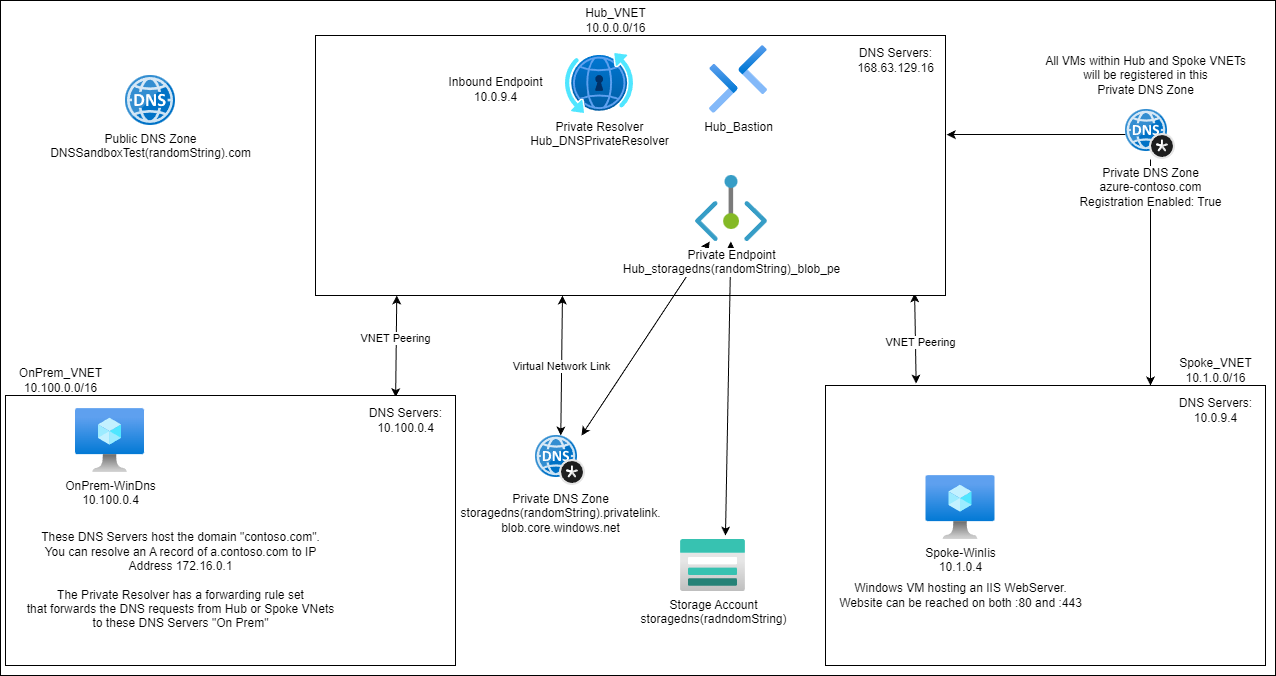

The diagram above was exported from draw.io. Its source (the exported page's mxGraphModel, read from the mxfile embedded in the PNG):
<mxGraphModel dx="1146" dy="582" grid="1" gridSize="10" guides="1" tooltips="1" connect="1" arrows="1" fold="1" page="1" pageScale="1" pageWidth="10000" pageHeight="10000" math="0" shadow="0">
  <root>
    <mxCell id="0" />
    <mxCell id="1" parent="0" />
    <mxCell id="47" value="" style="whiteSpace=wrap;html=1;" parent="1" vertex="1">
      <mxGeometry x="45" y="35" width="1275" height="675" as="geometry" />
    </mxCell>
    <mxCell id="2" value="" style="rounded=0;whiteSpace=wrap;html=1;" parent="1" vertex="1">
      <mxGeometry x="870" y="420" width="440" height="280" as="geometry" />
    </mxCell>
    <mxCell id="3" value="Spoke_VNET&lt;br&gt;10.1.0.0/16" style="text;html=1;align=center;verticalAlign=middle;resizable=0;points=[];autosize=1;strokeColor=none;fillColor=none;" parent="1" vertex="1">
      <mxGeometry x="1210" y="385" width="100" height="40" as="geometry" />
    </mxCell>
    <mxCell id="29" style="edgeStyle=none;html=1;entryX=0.206;entryY=-0.007;entryDx=0;entryDy=0;entryPerimeter=0;exitX=0.951;exitY=0.992;exitDx=0;exitDy=0;exitPerimeter=0;startArrow=classic;startFill=1;" parent="1" source="6" target="2" edge="1">
      <mxGeometry relative="1" as="geometry" />
    </mxCell>
    <mxCell id="30" value="VNET Peering" style="edgeLabel;html=1;align=center;verticalAlign=middle;resizable=0;points=[];" parent="29" vertex="1" connectable="0">
      <mxGeometry x="0.35" y="1" relative="1" as="geometry">
        <mxPoint x="3" y="-12" as="offset" />
      </mxGeometry>
    </mxCell>
    <mxCell id="6" value="" style="rounded=0;whiteSpace=wrap;html=1;" parent="1" vertex="1">
      <mxGeometry x="360" y="70" width="630" height="260" as="geometry" />
    </mxCell>
    <mxCell id="7" value="Hub_VNET&lt;br&gt;10.0.0.0/16" style="text;html=1;align=center;verticalAlign=middle;resizable=0;points=[];autosize=1;strokeColor=none;fillColor=none;" parent="1" vertex="1">
      <mxGeometry x="620" y="35.00000000000003" width="80" height="40" as="geometry" />
    </mxCell>
    <mxCell id="51" style="edgeStyle=none;html=1;entryX=0.129;entryY=1;entryDx=0;entryDy=0;entryPerimeter=0;exitX=0.867;exitY=0.006;exitDx=0;exitDy=0;exitPerimeter=0;startArrow=classic;startFill=1;" edge="1" parent="1" source="8" target="6">
      <mxGeometry relative="1" as="geometry" />
    </mxCell>
    <mxCell id="53" value="VNET Peering" style="edgeLabel;html=1;align=center;verticalAlign=middle;resizable=0;points=[];" vertex="1" connectable="0" parent="51">
      <mxGeometry x="0.5272" y="2" relative="1" as="geometry">
        <mxPoint y="19" as="offset" />
      </mxGeometry>
    </mxCell>
    <mxCell id="8" value="" style="whiteSpace=wrap;html=1;" parent="1" vertex="1">
      <mxGeometry x="50" y="430" width="450" height="270" as="geometry" />
    </mxCell>
    <mxCell id="9" value="OnPrem_VNET&lt;br&gt;10.100.0.0/16" style="text;html=1;align=center;verticalAlign=middle;resizable=0;points=[];autosize=1;strokeColor=none;fillColor=none;" parent="1" vertex="1">
      <mxGeometry x="50" y="395" width="110" height="40" as="geometry" />
    </mxCell>
    <mxCell id="10" value="Private Resolver&lt;br&gt;Hub_DNSPrivateResolver" style="aspect=fixed;html=1;points=[];align=center;image;fontSize=12;image=img/lib/azure2/networking/DNS_Private_Resolver.svg;" parent="1" vertex="1">
      <mxGeometry x="610" y="88.00000000000003" width="68" height="60" as="geometry" />
    </mxCell>
    <mxCell id="13" value="OnPrem-WinDns&lt;br&gt;10.100.0.4" style="aspect=fixed;html=1;points=[];align=center;image;fontSize=12;image=img/lib/azure2/compute/Virtual_Machine.svg;" parent="1" vertex="1">
      <mxGeometry x="120" y="443" width="69" height="64" as="geometry" />
    </mxCell>
    <mxCell id="38" style="edgeStyle=none;html=1;entryX=0.392;entryY=1;entryDx=0;entryDy=0;entryPerimeter=0;startArrow=classic;startFill=1;" parent="1" source="24" target="6" edge="1">
      <mxGeometry relative="1" as="geometry" />
    </mxCell>
    <mxCell id="39" value="Virtual Network Link" style="edgeLabel;html=1;align=center;verticalAlign=middle;resizable=0;points=[];" parent="38" vertex="1" connectable="0">
      <mxGeometry x="0.4287" y="-1" relative="1" as="geometry">
        <mxPoint x="-2" y="30" as="offset" />
      </mxGeometry>
    </mxCell>
    <mxCell id="24" value="Private DNS Zone&lt;br&gt;storagedns(randomString).privatelink.&lt;br&gt;blob.core.windows.net" style="sketch=0;aspect=fixed;html=1;points=[];align=center;image;fontSize=12;image=img/lib/mscae/DNS_Private_Zones.svg;" parent="1" vertex="1">
      <mxGeometry x="580" y="470" width="50" height="50" as="geometry" />
    </mxCell>
    <mxCell id="26" value="Storage Account&lt;br&gt;storagedns(radndomString)" style="aspect=fixed;html=1;points=[];align=center;image;fontSize=12;image=img/lib/azure2/storage/Storage_Accounts.svg;" parent="1" vertex="1">
      <mxGeometry x="725" y="574" width="65" height="52" as="geometry" />
    </mxCell>
    <mxCell id="31" value="Spoke-WinIis&lt;br&gt;10.1.0.4" style="aspect=fixed;html=1;points=[];align=center;image;fontSize=12;image=img/lib/azure2/compute/Virtual_Machine.svg;" parent="1" vertex="1">
      <mxGeometry x="970.5" y="510" width="69" height="64" as="geometry" />
    </mxCell>
    <mxCell id="32" value="Windows VM hosting an IIS WebServer.&lt;br&gt;Website can be reached on both :80 and :443" style="text;html=1;align=center;verticalAlign=middle;resizable=0;points=[];autosize=1;strokeColor=none;fillColor=none;" parent="1" vertex="1">
      <mxGeometry x="870" y="610" width="270" height="40" as="geometry" />
    </mxCell>
    <mxCell id="34" value="Hub_Bastion" style="aspect=fixed;html=1;points=[];align=center;image;fontSize=12;image=img/lib/azure2/networking/Bastions.svg;" parent="1" vertex="1">
      <mxGeometry x="754" y="80" width="57.99999999999999" height="68" as="geometry" />
    </mxCell>
    <mxCell id="36" style="edgeStyle=none;html=1;entryX=0.692;entryY=-0.077;entryDx=0;entryDy=0;entryPerimeter=0;startArrow=classic;startFill=1;" parent="1" source="35" target="26" edge="1">
      <mxGeometry relative="1" as="geometry" />
    </mxCell>
    <mxCell id="37" style="edgeStyle=none;html=1;entryX=0.92;entryY=0;entryDx=0;entryDy=0;entryPerimeter=0;startArrow=classic;startFill=1;" parent="1" source="35" target="24" edge="1">
      <mxGeometry relative="1" as="geometry" />
    </mxCell>
    <mxCell id="35" value="Private Endpoint&lt;br&gt;Hub_storagedns(randomString)_blob_pe" style="aspect=fixed;html=1;points=[];align=center;image;fontSize=12;image=img/lib/azure2/networking/Private_Endpoint.svg;" parent="1" vertex="1">
      <mxGeometry x="740" y="210" width="72" height="66" as="geometry" />
    </mxCell>
    <mxCell id="41" style="edgeStyle=none;html=1;entryX=1.002;entryY=0.381;entryDx=0;entryDy=0;entryPerimeter=0;startArrow=none;startFill=0;" parent="1" source="40" target="6" edge="1">
      <mxGeometry relative="1" as="geometry" />
    </mxCell>
    <mxCell id="42" style="edgeStyle=none;html=1;startArrow=none;startFill=0;" parent="1" source="40" edge="1">
      <mxGeometry relative="1" as="geometry">
        <mxPoint x="1195" y="420" as="targetPoint" />
      </mxGeometry>
    </mxCell>
    <mxCell id="40" value="Private DNS Zone&lt;br&gt;azure-contoso.com&lt;br&gt;Registration Enabled: True" style="sketch=0;aspect=fixed;html=1;points=[];align=center;image;fontSize=12;image=img/lib/mscae/DNS_Private_Zones.svg;" parent="1" vertex="1">
      <mxGeometry x="1170" y="144" width="50" height="50" as="geometry" />
    </mxCell>
    <mxCell id="43" value="All VMs within Hub and Spoke VNETs&lt;br&gt;will be registered in this&lt;br&gt;Private DNS Zone" style="text;html=1;align=center;verticalAlign=middle;resizable=0;points=[];autosize=1;strokeColor=none;fillColor=none;" parent="1" vertex="1">
      <mxGeometry x="1080" y="80" width="220" height="60" as="geometry" />
    </mxCell>
    <mxCell id="45" value="Public DNS Zone&lt;br&gt;DNSSandboxTest(randomString).com" style="sketch=0;aspect=fixed;html=1;points=[];align=center;image;fontSize=12;image=img/lib/mscae/DNS.svg;" parent="1" vertex="1">
      <mxGeometry x="170" y="110" width="50" height="50" as="geometry" />
    </mxCell>
    <mxCell id="46" value="These DNS Servers host the domain &quot;contoso.com&quot;.&lt;br&gt;You can resolve an A record of a.contoso.com to IP&lt;br&gt;Address 172.16.0.1&lt;br&gt;&lt;br&gt;The Private Resolver has a forwarding rule set&lt;br&gt;that forwards the DNS requests from Hub or Spoke VNets&lt;br&gt;to these DNS Servers &quot;On Prem&quot;" style="text;html=1;align=center;verticalAlign=middle;resizable=0;points=[];autosize=1;strokeColor=none;fillColor=none;" parent="1" vertex="1">
      <mxGeometry x="60" y="560" width="330" height="110" as="geometry" />
    </mxCell>
    <mxCell id="50" value="DNS Servers:&lt;br&gt;10.0.9.4" style="text;html=1;align=center;verticalAlign=middle;resizable=0;points=[];autosize=1;strokeColor=none;fillColor=none;" parent="1" vertex="1">
      <mxGeometry x="1210" y="425" width="100" height="40" as="geometry" />
    </mxCell>
    <mxCell id="54" value="Inbound Endpoint&lt;br&gt;10.0.9.4" style="text;html=1;align=center;verticalAlign=middle;resizable=0;points=[];autosize=1;strokeColor=none;fillColor=none;" vertex="1" parent="1">
      <mxGeometry x="480" y="104" width="120" height="40" as="geometry" />
    </mxCell>
    <mxCell id="55" value="DNS Servers:&lt;br&gt;168.63.129.16" style="text;html=1;align=center;verticalAlign=middle;resizable=0;points=[];autosize=1;strokeColor=none;fillColor=none;" vertex="1" parent="1">
      <mxGeometry x="890" y="75" width="100" height="40" as="geometry" />
    </mxCell>
    <mxCell id="56" value="DNS Servers:&lt;br&gt;10.100.0.4" style="text;html=1;align=center;verticalAlign=middle;resizable=0;points=[];autosize=1;strokeColor=none;fillColor=none;" vertex="1" parent="1">
      <mxGeometry x="400" y="435" width="100" height="40" as="geometry" />
    </mxCell>
  </root>
</mxGraphModel>